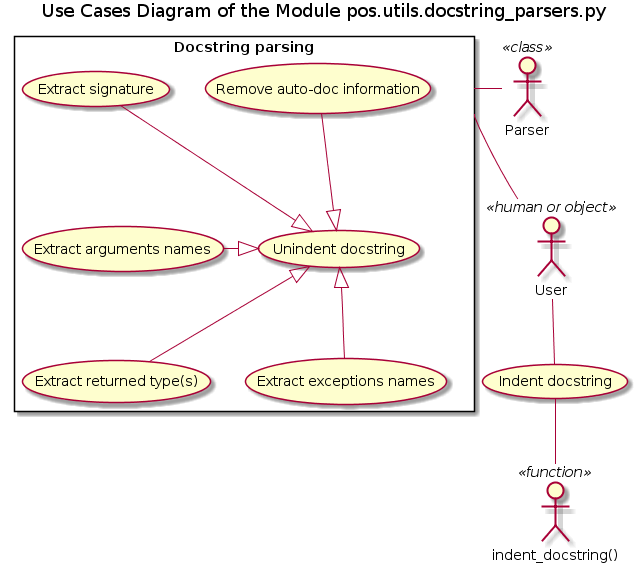

The diagram above was rendered by PlantUML. Its source (embedded in the PNG):
@startuml

title Use Cases Diagram of the Module pos.utils.docstring_parsers.py

actor User <<human or object>>

actor Parser <<class>>

rectangle "Docstring parsing" as Use_Cases {
    usecase "Unindent docstring" as Unindent
    
    usecase "Remove auto-doc information" as Remove
    
    Remove --|> Unindent
    
    usecase "Extract signature" as Signature
    
    Signature --|> Unindent
    
    usecase "Extract arguments names" as Arguments
    
    Arguments -|> Unindent
    
    usecase "Extract returned type(s)" as Return
    
    Unindent <|-- Return
    
    usecase "Extract exceptions names" as Exceptions
    
    Unindent <|-- Exceptions
}

Use_Cases -- User

Use_Cases - Parser

usecase "Indent docstring" as Indent

User --Indent

actor "indent_docstring()" as indent_docstring <<function>>

Indent -- indent_docstring

@enduml